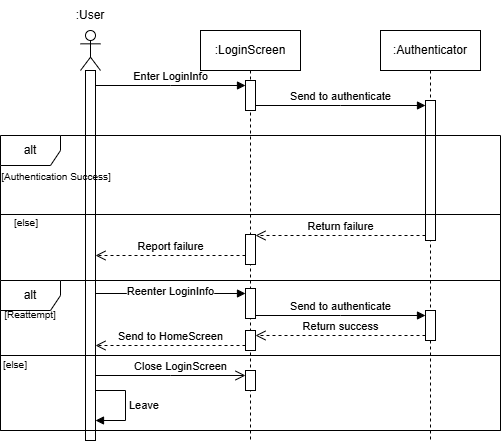

The diagram above was exported from draw.io. Its source (the exported page's mxGraphModel, read from the mxfile embedded in the PNG):
<mxGraphModel dx="742" dy="603" grid="1" gridSize="10" guides="1" tooltips="1" connect="1" arrows="1" fold="1" page="1" pageScale="1" pageWidth="850" pageHeight="1100" background="light-dark(#ffffff, #121212)" math="0" shadow="0">
  <root>
    <mxCell id="0" />
    <mxCell id="1" parent="0" />
    <mxCell id="SVfn5gR0k8D2n6Dd-_lC-2" parent="1" style="shape=umlLifeline;perimeter=lifelinePerimeter;whiteSpace=wrap;html=1;container=1;dropTarget=0;collapsible=0;recursiveResize=0;outlineConnect=0;portConstraint=eastwest;newEdgeStyle={&quot;edgeStyle&quot;:&quot;sequenceEdgeStyle&quot;,&quot;libavoidRouting&quot;:0,&quot;curved&quot;:0,&quot;rounded&quot;:0};participant=umlActor;" value="" vertex="1">
      <mxGeometry height="410" width="20" x="230" y="130" as="geometry" />
    </mxCell>
    <mxCell id="SVfn5gR0k8D2n6Dd-_lC-6" parent="SVfn5gR0k8D2n6Dd-_lC-2" style="html=1;points=[[0,0,0,0,5],[0,1,0,0,-5],[1,0,0,0,5],[1,1,0,0,-5]];perimeter=orthogonalPerimeter;outlineConnect=0;targetShapes=umlLifeline;portConstraint=eastwest;newEdgeStyle={&quot;edgeStyle&quot;:&quot;sequenceEdgeStyle&quot;,&quot;libavoidRouting&quot;:0,&quot;curved&quot;:0,&quot;rounded&quot;:0};" value="" vertex="1">
      <mxGeometry height="370" width="10" x="5" y="40" as="geometry" />
    </mxCell>
    <mxCell id="SVfn5gR0k8D2n6Dd-_lC-3" parent="1" style="text;html=1;whiteSpace=wrap;strokeColor=none;fillColor=none;align=center;verticalAlign=middle;rounded=0;" value=":User" vertex="1">
      <mxGeometry height="30" width="60" x="210" y="100" as="geometry" />
    </mxCell>
    <mxCell id="SVfn5gR0k8D2n6Dd-_lC-4" parent="1" style="shape=umlLifeline;perimeter=lifelinePerimeter;whiteSpace=wrap;html=1;container=1;dropTarget=0;collapsible=0;recursiveResize=0;outlineConnect=0;portConstraint=eastwest;newEdgeStyle={&quot;edgeStyle&quot;:&quot;sequenceEdgeStyle&quot;,&quot;libavoidRouting&quot;:0,&quot;curved&quot;:0,&quot;rounded&quot;:0};" value=":LoginScreen" vertex="1">
      <mxGeometry height="410" width="100" x="350" y="130" as="geometry" />
    </mxCell>
    <mxCell id="SVfn5gR0k8D2n6Dd-_lC-8" parent="SVfn5gR0k8D2n6Dd-_lC-4" style="html=1;points=[[0,0,0,0,5],[0,1,0,0,-5],[1,0,0,0,5],[1,1,0,0,-5]];perimeter=orthogonalPerimeter;outlineConnect=0;targetShapes=umlLifeline;portConstraint=eastwest;newEdgeStyle={&quot;edgeStyle&quot;:&quot;sequenceEdgeStyle&quot;,&quot;libavoidRouting&quot;:0,&quot;curved&quot;:0,&quot;rounded&quot;:0};" value="" vertex="1">
      <mxGeometry height="30" width="10" x="45" y="50" as="geometry" />
    </mxCell>
    <mxCell id="SVfn5gR0k8D2n6Dd-_lC-17" parent="SVfn5gR0k8D2n6Dd-_lC-4" style="html=1;points=[[0,0,0,0,5],[0,1,0,0,-5],[1,0,0,0,5],[1,1,0,0,-5]];perimeter=orthogonalPerimeter;outlineConnect=0;targetShapes=umlLifeline;portConstraint=eastwest;newEdgeStyle={&quot;edgeStyle&quot;:&quot;sequenceEdgeStyle&quot;,&quot;libavoidRouting&quot;:0,&quot;curved&quot;:0,&quot;rounded&quot;:0};" value="" vertex="1">
      <mxGeometry height="20" width="10" x="45" y="300" as="geometry" />
    </mxCell>
    <mxCell id="SVfn5gR0k8D2n6Dd-_lC-5" parent="1" style="shape=umlLifeline;perimeter=lifelinePerimeter;whiteSpace=wrap;html=1;container=1;dropTarget=0;collapsible=0;recursiveResize=0;outlineConnect=0;portConstraint=eastwest;newEdgeStyle={&quot;edgeStyle&quot;:&quot;sequenceEdgeStyle&quot;,&quot;libavoidRouting&quot;:0,&quot;curved&quot;:0,&quot;rounded&quot;:0};" value=":Authenticator" vertex="1">
      <mxGeometry height="410" width="100" x="530" y="130" as="geometry" />
    </mxCell>
    <mxCell id="SVfn5gR0k8D2n6Dd-_lC-9" parent="SVfn5gR0k8D2n6Dd-_lC-5" style="html=1;points=[[0,0,0,0,5],[0,1,0,0,-5],[1,0,0,0,5],[1,1,0,0,-5]];perimeter=orthogonalPerimeter;outlineConnect=0;targetShapes=umlLifeline;portConstraint=eastwest;newEdgeStyle={&quot;edgeStyle&quot;:&quot;sequenceEdgeStyle&quot;,&quot;libavoidRouting&quot;:0,&quot;curved&quot;:0,&quot;rounded&quot;:0};" value="" vertex="1">
      <mxGeometry height="140" width="10" x="45" y="70" as="geometry" />
    </mxCell>
    <mxCell id="SVfn5gR0k8D2n6Dd-_lC-7" edge="1" parent="1" source="SVfn5gR0k8D2n6Dd-_lC-6" style="html=1;verticalAlign=bottom;endArrow=block;edgeStyle=sequenceEdgeStyle;libavoidRouting=0;curved=0;rounded=0;defaultLabelBackgroundColor=page;entryX=0;entryY=0;entryDx=0;entryDy=5;entryPerimeter=0;" target="SVfn5gR0k8D2n6Dd-_lC-8" value="Enter LoginInfo">
      <mxGeometry relative="1" width="80" as="geometry">
        <Array as="points">
          <mxPoint x="437.5" y="185" />
        </Array>
        <mxPoint x="480" y="360" as="sourcePoint" />
        <mxPoint x="560" y="360" as="targetPoint" />
      </mxGeometry>
    </mxCell>
    <mxCell id="SVfn5gR0k8D2n6Dd-_lC-10" edge="1" parent="1" source="SVfn5gR0k8D2n6Dd-_lC-8" style="html=1;verticalAlign=bottom;endArrow=block;edgeStyle=sequenceEdgeStyle;libavoidRouting=0;curved=0;rounded=0;entryX=0;entryY=0;entryDx=0;entryDy=5;defaultLabelBackgroundColor=page;" target="SVfn5gR0k8D2n6Dd-_lC-9" value="Send to authenticate">
      <mxGeometry relative="1" as="geometry">
        <mxPoint as="offset" />
        <Array as="points">
          <mxPoint x="537.5" y="205.00000000000034" />
        </Array>
        <mxPoint x="500" y="205" as="sourcePoint" />
      </mxGeometry>
    </mxCell>
    <mxCell id="SVfn5gR0k8D2n6Dd-_lC-12" parent="1" style="shape=umlFrame;whiteSpace=wrap;html=1;pointerEvents=0;" value="alt" vertex="1">
      <mxGeometry height="295" width="500" x="150" y="235" as="geometry" />
    </mxCell>
    <mxCell id="SVfn5gR0k8D2n6Dd-_lC-13" parent="1" style="line;strokeWidth=1;fillColor=none;align=left;verticalAlign=middle;spacingTop=-1;spacingLeft=3;spacingRight=3;rotatable=0;labelPosition=right;points=[];portConstraint=eastwest;strokeColor=inherit;labelPerimeter=1;" value="" vertex="1">
      <mxGeometry height="8" width="500" x="150" y="310" as="geometry" />
    </mxCell>
    <mxCell id="SVfn5gR0k8D2n6Dd-_lC-14" parent="1" style="text;html=1;whiteSpace=wrap;strokeColor=none;fillColor=none;align=center;verticalAlign=middle;rounded=0;" value="&lt;font style=&quot;font-size: 10px;&quot;&gt;[Authentication Success]&lt;/font&gt;" vertex="1">
      <mxGeometry height="8" width="112" x="150" y="272" as="geometry" />
    </mxCell>
    <mxCell id="SVfn5gR0k8D2n6Dd-_lC-16" parent="1" style="text;html=1;whiteSpace=wrap;strokeColor=none;fillColor=none;align=center;verticalAlign=middle;rounded=0;" value="&lt;font style=&quot;font-size: 10px;&quot;&gt;[else]&lt;/font&gt;" vertex="1">
      <mxGeometry height="8" width="52" x="150" y="318" as="geometry" />
    </mxCell>
    <mxCell id="SVfn5gR0k8D2n6Dd-_lC-11" edge="1" parent="1" source="SVfn5gR0k8D2n6Dd-_lC-30" style="html=1;verticalAlign=bottom;endArrow=open;dashed=1;endSize=8;edgeStyle=sequenceEdgeStyle;libavoidRouting=0;curved=0;rounded=0;defaultLabelBackgroundColor=page;entryX=1;entryY=0;entryDx=0;entryDy=5;entryPerimeter=0;exitX=0;exitY=1;exitDx=0;exitDy=-5;exitPerimeter=0;" target="SVfn5gR0k8D2n6Dd-_lC-17" value="Return success">
      <mxGeometry relative="1" as="geometry">
        <Array as="points">
          <mxPoint x="492.25" y="425" />
        </Array>
        <mxPoint x="500" y="445" as="targetPoint" />
      </mxGeometry>
    </mxCell>
    <mxCell id="SVfn5gR0k8D2n6Dd-_lC-18" edge="1" parent="1" source="SVfn5gR0k8D2n6Dd-_lC-17" style="html=1;verticalAlign=bottom;endArrow=open;dashed=1;endSize=8;edgeStyle=sequenceEdgeStyle;libavoidRouting=0;curved=0;rounded=0;defaultLabelBackgroundColor=page;exitX=0;exitY=1;exitDx=0;exitDy=-5;exitPerimeter=0;" target="SVfn5gR0k8D2n6Dd-_lC-6" value="Send to HomeScreen">
      <mxGeometry relative="1" as="geometry">
        <mxPoint as="offset" />
        <Array as="points">
          <mxPoint x="320" y="445" />
        </Array>
        <mxPoint x="530" y="440" as="sourcePoint" />
        <mxPoint x="360" y="440" as="targetPoint" />
      </mxGeometry>
    </mxCell>
    <mxCell id="SVfn5gR0k8D2n6Dd-_lC-19" parent="1" style="shape=umlFrame;whiteSpace=wrap;html=1;pointerEvents=0;" value="alt" vertex="1">
      <mxGeometry height="150" width="500" x="150" y="380" as="geometry" />
    </mxCell>
    <mxCell id="SVfn5gR0k8D2n6Dd-_lC-20" edge="1" parent="1" style="html=1;verticalAlign=bottom;endArrow=open;dashed=1;endSize=8;edgeStyle=sequenceEdgeStyle;libavoidRouting=0;curved=0;rounded=0;defaultLabelBackgroundColor=page;entryX=1;entryY=0;entryDx=0;entryDy=5;entryPerimeter=0;" value="Return failure">
      <mxGeometry relative="1" as="geometry">
        <Array as="points">
          <mxPoint x="490" y="335" />
        </Array>
        <mxPoint x="575" y="335" as="sourcePoint" />
        <mxPoint x="405" y="335" as="targetPoint" />
      </mxGeometry>
    </mxCell>
    <mxCell id="SVfn5gR0k8D2n6Dd-_lC-21" parent="1" style="html=1;points=[[0,0,0,0,5],[0,1,0,0,-5],[1,0,0,0,5],[1,1,0,0,-5]];perimeter=orthogonalPerimeter;outlineConnect=0;targetShapes=umlLifeline;portConstraint=eastwest;newEdgeStyle={&quot;edgeStyle&quot;:&quot;sequenceEdgeStyle&quot;,&quot;libavoidRouting&quot;:0,&quot;curved&quot;:0,&quot;rounded&quot;:0};" value="" vertex="1">
      <mxGeometry height="30" width="10" x="395" y="334" as="geometry" />
    </mxCell>
    <mxCell id="SVfn5gR0k8D2n6Dd-_lC-22" edge="1" parent="1" style="html=1;verticalAlign=bottom;endArrow=open;dashed=1;endSize=8;edgeStyle=sequenceEdgeStyle;libavoidRouting=0;curved=0;rounded=0;defaultLabelBackgroundColor=page;exitX=0;exitY=1;exitDx=0;exitDy=-5;exitPerimeter=0;" value="Report failure">
      <mxGeometry relative="1" as="geometry">
        <mxPoint as="offset" />
        <Array as="points">
          <mxPoint x="320" y="355" />
        </Array>
        <mxPoint x="395" y="355" as="sourcePoint" />
        <mxPoint x="245" y="355" as="targetPoint" />
      </mxGeometry>
    </mxCell>
    <mxCell id="SVfn5gR0k8D2n6Dd-_lC-23" parent="1" style="line;strokeWidth=1;fillColor=none;align=left;verticalAlign=middle;spacingTop=-1;spacingLeft=3;spacingRight=3;rotatable=0;labelPosition=right;points=[];portConstraint=eastwest;strokeColor=inherit;labelPerimeter=1;" value="" vertex="1">
      <mxGeometry height="8" width="500" x="150" y="451" as="geometry" />
    </mxCell>
    <mxCell id="SVfn5gR0k8D2n6Dd-_lC-24" parent="1" style="text;html=1;whiteSpace=wrap;strokeColor=none;fillColor=none;align=center;verticalAlign=middle;rounded=0;" value="&lt;font style=&quot;font-size: 10px;&quot;&gt;[Reattempt]&lt;/font&gt;" vertex="1">
      <mxGeometry height="8" width="60" x="150" y="410" as="geometry" />
    </mxCell>
    <mxCell id="SVfn5gR0k8D2n6Dd-_lC-25" parent="1" style="text;html=1;whiteSpace=wrap;strokeColor=none;fillColor=none;align=center;verticalAlign=middle;rounded=0;" value="&lt;font style=&quot;font-size: 10px;&quot;&gt;[else]&lt;/font&gt;" vertex="1">
      <mxGeometry height="8" width="30" x="150" y="460" as="geometry" />
    </mxCell>
    <mxCell id="SVfn5gR0k8D2n6Dd-_lC-26" edge="1" parent="1" source="SVfn5gR0k8D2n6Dd-_lC-6" style="html=1;verticalAlign=bottom;endArrow=block;edgeStyle=sequenceEdgeStyle;libavoidRouting=0;curved=0;rounded=0;defaultLabelBackgroundColor=page;entryX=0;entryY=0;entryDx=0;entryDy=5;entryPerimeter=0;" target="SVfn5gR0k8D2n6Dd-_lC-27" value="Reenter LoginInfo">
      <mxGeometry relative="1" width="80" y="-7" as="geometry">
        <mxPoint as="offset" />
        <Array as="points">
          <mxPoint x="320" y="393" />
        </Array>
        <mxPoint x="270" y="410" as="sourcePoint" />
        <mxPoint x="420" y="410" as="targetPoint" />
      </mxGeometry>
    </mxCell>
    <mxCell id="SVfn5gR0k8D2n6Dd-_lC-27" parent="1" style="html=1;points=[[0,0,0,0,5],[0,1,0,0,-5],[1,0,0,0,5],[1,1,0,0,-5]];perimeter=orthogonalPerimeter;outlineConnect=0;targetShapes=umlLifeline;portConstraint=eastwest;newEdgeStyle={&quot;edgeStyle&quot;:&quot;sequenceEdgeStyle&quot;,&quot;libavoidRouting&quot;:0,&quot;curved&quot;:0,&quot;rounded&quot;:0};" value="" vertex="1">
      <mxGeometry height="30" width="10" x="395" y="388" as="geometry" />
    </mxCell>
    <mxCell id="SVfn5gR0k8D2n6Dd-_lC-28" edge="1" parent="1" source="SVfn5gR0k8D2n6Dd-_lC-27" style="html=1;verticalAlign=bottom;endArrow=block;edgeStyle=sequenceEdgeStyle;libavoidRouting=0;curved=0;rounded=0;entryX=0;entryY=0;entryDx=0;entryDy=5;defaultLabelBackgroundColor=page;entryPerimeter=0;" target="SVfn5gR0k8D2n6Dd-_lC-30" value="Send to authenticate">
      <mxGeometry relative="1" as="geometry">
        <mxPoint as="offset" />
        <Array as="points">
          <mxPoint x="487.5" y="410" />
        </Array>
        <mxPoint x="495" y="445" as="sourcePoint" />
        <mxPoint x="570" y="445" as="targetPoint" />
      </mxGeometry>
    </mxCell>
    <mxCell id="SVfn5gR0k8D2n6Dd-_lC-30" parent="1" style="html=1;points=[[0,0,0,0,5],[0,1,0,0,-5],[1,0,0,0,5],[1,1,0,0,-5]];perimeter=orthogonalPerimeter;outlineConnect=0;targetShapes=umlLifeline;portConstraint=eastwest;newEdgeStyle={&quot;edgeStyle&quot;:&quot;sequenceEdgeStyle&quot;,&quot;libavoidRouting&quot;:0,&quot;curved&quot;:0,&quot;rounded&quot;:0};" value="" vertex="1">
      <mxGeometry height="30" width="10" x="575" y="410" as="geometry" />
    </mxCell>
    <mxCell id="SVfn5gR0k8D2n6Dd-_lC-32" edge="1" parent="1" source="SVfn5gR0k8D2n6Dd-_lC-6" style="html=1;align=left;spacingLeft=2;endArrow=block;edgeStyle=sequenceEdgeStyle;libavoidRouting=0;curved=0;rounded=0;defaultLabelBackgroundColor=page;" target="SVfn5gR0k8D2n6Dd-_lC-6" value="Leave">
      <mxGeometry relative="1" as="geometry">
        <Array as="points">
          <mxPoint x="275" y="489.9999999999999" />
          <mxPoint x="275" y="520" />
        </Array>
        <mxPoint x="245" y="488" as="sourcePoint" />
        <mxPoint x="250" y="518" as="targetPoint" />
      </mxGeometry>
    </mxCell>
    <mxCell id="SVfn5gR0k8D2n6Dd-_lC-33" parent="1" style="html=1;points=[[0,0,0,0,5],[0,1,0,0,-5],[1,0,0,0,5],[1,1,0,0,-5]];perimeter=orthogonalPerimeter;outlineConnect=0;targetShapes=umlLifeline;portConstraint=eastwest;newEdgeStyle={&quot;edgeStyle&quot;:&quot;sequenceEdgeStyle&quot;,&quot;libavoidRouting&quot;:0,&quot;curved&quot;:0,&quot;rounded&quot;:0};" value="" vertex="1">
      <mxGeometry height="20" width="10" x="395" y="470" as="geometry" />
    </mxCell>
    <mxCell id="SVfn5gR0k8D2n6Dd-_lC-34" edge="1" parent="1" source="SVfn5gR0k8D2n6Dd-_lC-6" style="html=1;verticalAlign=bottom;endArrow=open;endSize=8;edgeStyle=sequenceEdgeStyle;libavoidRouting=0;curved=0;rounded=0;defaultLabelBackgroundColor=page;entryX=0;entryY=0;entryDx=0;entryDy=5;entryPerimeter=0;" target="SVfn5gR0k8D2n6Dd-_lC-33" value="&lt;span style=&quot;text-align: left;&quot;&gt;Close LoginScreen&lt;/span&gt;">
      <mxGeometry relative="1" x="0.1333" as="geometry">
        <mxPoint as="offset" />
        <Array as="points">
          <mxPoint x="322.25" y="467" />
        </Array>
        <mxPoint x="470" y="360" as="sourcePoint" />
        <mxPoint x="390" y="360" as="targetPoint" />
      </mxGeometry>
    </mxCell>
  </root>
</mxGraphModel>